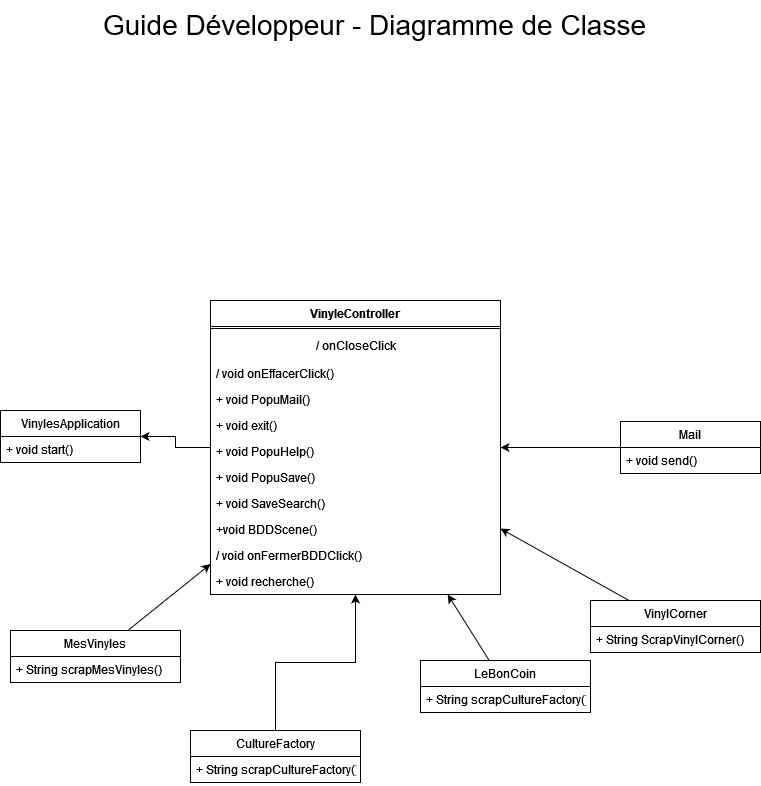

The diagram above was exported from draw.io. Its source (the exported page's mxGraphModel, read from the mxfile embedded in the PNG):
<mxGraphModel dx="1422" dy="780" grid="1" gridSize="10" guides="1" tooltips="1" connect="1" arrows="1" fold="1" page="1" pageScale="1" pageWidth="827" pageHeight="1169" math="0" shadow="0">
  <root>
    <mxCell id="0" />
    <mxCell id="1" parent="0" />
    <mxCell id="fFnFutiZa9uv5rL_GXTQ-11" value="&lt;font style=&quot;font-size: 28px;&quot;&gt;Guide Développeur - Diagramme de Classe&lt;/font&gt;" style="text;html=1;align=center;verticalAlign=middle;resizable=0;points=[];autosize=1;strokeColor=none;fillColor=none;" parent="1" vertex="1">
      <mxGeometry x="129" y="30" width="570" height="50" as="geometry" />
    </mxCell>
    <mxCell id="fFnFutiZa9uv5rL_GXTQ-51" style="edgeStyle=orthogonalEdgeStyle;rounded=0;orthogonalLoop=1;jettySize=auto;html=1;fontSize=12;" parent="1" source="fFnFutiZa9uv5rL_GXTQ-12" target="fFnFutiZa9uv5rL_GXTQ-34" edge="1">
      <mxGeometry relative="1" as="geometry" />
    </mxCell>
    <mxCell id="fFnFutiZa9uv5rL_GXTQ-12" value="Mail" style="swimlane;fontStyle=0;childLayout=stackLayout;horizontal=1;startSize=26;fillColor=none;horizontalStack=0;resizeParent=1;resizeParentMax=0;resizeLast=0;collapsible=1;marginBottom=0;" parent="1" vertex="1">
      <mxGeometry x="660" y="451" width="140" height="52" as="geometry" />
    </mxCell>
    <mxCell id="fFnFutiZa9uv5rL_GXTQ-14" value="+ void send()" style="text;strokeColor=none;fillColor=none;align=left;verticalAlign=top;spacingLeft=4;spacingRight=4;overflow=hidden;rotatable=0;points=[[0,0.5],[1,0.5]];portConstraint=eastwest;" parent="fFnFutiZa9uv5rL_GXTQ-12" vertex="1">
      <mxGeometry y="26" width="140" height="26" as="geometry" />
    </mxCell>
    <mxCell id="fFnFutiZa9uv5rL_GXTQ-52" style="edgeStyle=orthogonalEdgeStyle;rounded=0;orthogonalLoop=1;jettySize=auto;html=1;fontSize=12;" parent="1" source="mtTjbcBhFjoSiZQkcXQG-27" target="fFnFutiZa9uv5rL_GXTQ-34" edge="1">
      <mxGeometry relative="1" as="geometry">
        <mxPoint x="395" y="740" as="sourcePoint" />
        <Array as="points" />
      </mxGeometry>
    </mxCell>
    <mxCell id="fFnFutiZa9uv5rL_GXTQ-32" value="VinylesApplication" style="swimlane;fontStyle=0;childLayout=stackLayout;horizontal=1;startSize=26;fillColor=none;horizontalStack=0;resizeParent=1;resizeParentMax=0;resizeLast=0;collapsible=1;marginBottom=0;" parent="1" vertex="1">
      <mxGeometry x="40" y="440" width="140" height="52" as="geometry" />
    </mxCell>
    <mxCell id="fFnFutiZa9uv5rL_GXTQ-33" value="+ void start()" style="text;strokeColor=none;fillColor=none;align=left;verticalAlign=top;spacingLeft=4;spacingRight=4;overflow=hidden;rotatable=0;points=[[0,0.5],[1,0.5]];portConstraint=eastwest;" parent="fFnFutiZa9uv5rL_GXTQ-32" vertex="1">
      <mxGeometry y="26" width="140" height="26" as="geometry" />
    </mxCell>
    <mxCell id="fFnFutiZa9uv5rL_GXTQ-53" style="edgeStyle=orthogonalEdgeStyle;rounded=0;orthogonalLoop=1;jettySize=auto;html=1;fontSize=12;" parent="1" source="fFnFutiZa9uv5rL_GXTQ-34" target="fFnFutiZa9uv5rL_GXTQ-32" edge="1">
      <mxGeometry relative="1" as="geometry" />
    </mxCell>
    <mxCell id="fFnFutiZa9uv5rL_GXTQ-34" value="VinyleController" style="swimlane;fontStyle=1;align=center;verticalAlign=top;childLayout=stackLayout;horizontal=1;startSize=26;horizontalStack=0;resizeParent=1;resizeParentMax=0;resizeLast=0;collapsible=1;marginBottom=0;fontSize=12;" parent="1" vertex="1">
      <mxGeometry x="250" y="330" width="290" height="294" as="geometry" />
    </mxCell>
    <mxCell id="fFnFutiZa9uv5rL_GXTQ-36" value="" style="line;strokeWidth=1;fillColor=none;align=left;verticalAlign=middle;spacingTop=-1;spacingLeft=3;spacingRight=3;rotatable=0;labelPosition=right;points=[];portConstraint=eastwest;strokeColor=inherit;fontSize=28;" parent="fFnFutiZa9uv5rL_GXTQ-34" vertex="1">
      <mxGeometry y="26" width="290" height="4" as="geometry" />
    </mxCell>
    <mxCell id="mtTjbcBhFjoSiZQkcXQG-34" value="/ onCloseClick" style="text;html=1;align=center;verticalAlign=middle;resizable=0;points=[];autosize=1;strokeColor=none;fillColor=none;" vertex="1" parent="fFnFutiZa9uv5rL_GXTQ-34">
      <mxGeometry y="30" width="290" height="30" as="geometry" />
    </mxCell>
    <mxCell id="fFnFutiZa9uv5rL_GXTQ-38" value="/ void onEffacerClick()" style="text;strokeColor=none;fillColor=none;align=left;verticalAlign=top;spacingLeft=4;spacingRight=4;overflow=hidden;rotatable=0;points=[[0,0.5],[1,0.5]];portConstraint=eastwest;fontSize=12;" parent="fFnFutiZa9uv5rL_GXTQ-34" vertex="1">
      <mxGeometry y="60" width="290" height="26" as="geometry" />
    </mxCell>
    <mxCell id="fFnFutiZa9uv5rL_GXTQ-39" value="+ void PopuMail()" style="text;strokeColor=none;fillColor=none;align=left;verticalAlign=top;spacingLeft=4;spacingRight=4;overflow=hidden;rotatable=0;points=[[0,0.5],[1,0.5]];portConstraint=eastwest;fontSize=12;" parent="fFnFutiZa9uv5rL_GXTQ-34" vertex="1">
      <mxGeometry y="86" width="290" height="26" as="geometry" />
    </mxCell>
    <mxCell id="fFnFutiZa9uv5rL_GXTQ-40" value="+ void exit()" style="text;strokeColor=none;fillColor=none;align=left;verticalAlign=top;spacingLeft=4;spacingRight=4;overflow=hidden;rotatable=0;points=[[0,0.5],[1,0.5]];portConstraint=eastwest;fontSize=12;" parent="fFnFutiZa9uv5rL_GXTQ-34" vertex="1">
      <mxGeometry y="112" width="290" height="26" as="geometry" />
    </mxCell>
    <mxCell id="fFnFutiZa9uv5rL_GXTQ-41" value="+ void PopuHelp()" style="text;strokeColor=none;fillColor=none;align=left;verticalAlign=top;spacingLeft=4;spacingRight=4;overflow=hidden;rotatable=0;points=[[0,0.5],[1,0.5]];portConstraint=eastwest;fontSize=12;" parent="fFnFutiZa9uv5rL_GXTQ-34" vertex="1">
      <mxGeometry y="138" width="290" height="26" as="geometry" />
    </mxCell>
    <mxCell id="fFnFutiZa9uv5rL_GXTQ-42" value="+ void PopuSave()" style="text;strokeColor=none;fillColor=none;align=left;verticalAlign=top;spacingLeft=4;spacingRight=4;overflow=hidden;rotatable=0;points=[[0,0.5],[1,0.5]];portConstraint=eastwest;fontSize=12;" parent="fFnFutiZa9uv5rL_GXTQ-34" vertex="1">
      <mxGeometry y="164" width="290" height="26" as="geometry" />
    </mxCell>
    <mxCell id="fFnFutiZa9uv5rL_GXTQ-43" value="+ void SaveSearch()" style="text;strokeColor=none;fillColor=none;align=left;verticalAlign=top;spacingLeft=4;spacingRight=4;overflow=hidden;rotatable=0;points=[[0,0.5],[1,0.5]];portConstraint=eastwest;fontSize=12;" parent="fFnFutiZa9uv5rL_GXTQ-34" vertex="1">
      <mxGeometry y="190" width="290" height="26" as="geometry" />
    </mxCell>
    <mxCell id="fFnFutiZa9uv5rL_GXTQ-44" value="+void BDDScene()" style="text;strokeColor=none;fillColor=none;align=left;verticalAlign=top;spacingLeft=4;spacingRight=4;overflow=hidden;rotatable=0;points=[[0,0.5],[1,0.5]];portConstraint=eastwest;fontSize=12;" parent="fFnFutiZa9uv5rL_GXTQ-34" vertex="1">
      <mxGeometry y="216" width="290" height="26" as="geometry" />
    </mxCell>
    <mxCell id="fFnFutiZa9uv5rL_GXTQ-45" value="/ void onFermerBDDClick()" style="text;strokeColor=none;fillColor=none;align=left;verticalAlign=top;spacingLeft=4;spacingRight=4;overflow=hidden;rotatable=0;points=[[0,0.5],[1,0.5]];portConstraint=eastwest;fontSize=12;" parent="fFnFutiZa9uv5rL_GXTQ-34" vertex="1">
      <mxGeometry y="242" width="290" height="26" as="geometry" />
    </mxCell>
    <mxCell id="fFnFutiZa9uv5rL_GXTQ-46" value="+ void recherche()" style="text;strokeColor=none;fillColor=none;align=left;verticalAlign=top;spacingLeft=4;spacingRight=4;overflow=hidden;rotatable=0;points=[[0,0.5],[1,0.5]];portConstraint=eastwest;fontSize=12;" parent="fFnFutiZa9uv5rL_GXTQ-34" vertex="1">
      <mxGeometry y="268" width="290" height="26" as="geometry" />
    </mxCell>
    <mxCell id="mtTjbcBhFjoSiZQkcXQG-19" value="MesVinyles" style="swimlane;fontStyle=0;childLayout=stackLayout;horizontal=1;startSize=26;fillColor=none;horizontalStack=0;resizeParent=1;resizeParentMax=0;resizeLast=0;collapsible=1;marginBottom=0;" vertex="1" parent="1">
      <mxGeometry x="50" y="660" width="170" height="52" as="geometry" />
    </mxCell>
    <mxCell id="mtTjbcBhFjoSiZQkcXQG-20" value="+ String scrapMesVinyles()" style="text;strokeColor=none;fillColor=none;align=left;verticalAlign=top;spacingLeft=4;spacingRight=4;overflow=hidden;rotatable=0;points=[[0,0.5],[1,0.5]];portConstraint=eastwest;" vertex="1" parent="mtTjbcBhFjoSiZQkcXQG-19">
      <mxGeometry y="26" width="170" height="26" as="geometry" />
    </mxCell>
    <mxCell id="mtTjbcBhFjoSiZQkcXQG-25" value="LeBonCoin" style="swimlane;fontStyle=0;childLayout=stackLayout;horizontal=1;startSize=26;fillColor=none;horizontalStack=0;resizeParent=1;resizeParentMax=0;resizeLast=0;collapsible=1;marginBottom=0;" vertex="1" parent="1">
      <mxGeometry x="460" y="690" width="170" height="52" as="geometry" />
    </mxCell>
    <mxCell id="mtTjbcBhFjoSiZQkcXQG-26" value="+ String scrapCultureFactory()" style="text;strokeColor=none;fillColor=none;align=left;verticalAlign=top;spacingLeft=4;spacingRight=4;overflow=hidden;rotatable=0;points=[[0,0.5],[1,0.5]];portConstraint=eastwest;" vertex="1" parent="mtTjbcBhFjoSiZQkcXQG-25">
      <mxGeometry y="26" width="170" height="26" as="geometry" />
    </mxCell>
    <mxCell id="mtTjbcBhFjoSiZQkcXQG-27" value="CultureFactory" style="swimlane;fontStyle=0;childLayout=stackLayout;horizontal=1;startSize=26;fillColor=none;horizontalStack=0;resizeParent=1;resizeParentMax=0;resizeLast=0;collapsible=1;marginBottom=0;" vertex="1" parent="1">
      <mxGeometry x="230" y="760" width="170" height="52" as="geometry" />
    </mxCell>
    <mxCell id="mtTjbcBhFjoSiZQkcXQG-28" value="+ String scrapCultureFactory()" style="text;strokeColor=none;fillColor=none;align=left;verticalAlign=top;spacingLeft=4;spacingRight=4;overflow=hidden;rotatable=0;points=[[0,0.5],[1,0.5]];portConstraint=eastwest;" vertex="1" parent="mtTjbcBhFjoSiZQkcXQG-27">
      <mxGeometry y="26" width="170" height="26" as="geometry" />
    </mxCell>
    <mxCell id="mtTjbcBhFjoSiZQkcXQG-29" value="VinylCorner" style="swimlane;fontStyle=0;childLayout=stackLayout;horizontal=1;startSize=26;fillColor=none;horizontalStack=0;resizeParent=1;resizeParentMax=0;resizeLast=0;collapsible=1;marginBottom=0;" vertex="1" parent="1">
      <mxGeometry x="630" y="630" width="170" height="52" as="geometry" />
    </mxCell>
    <mxCell id="mtTjbcBhFjoSiZQkcXQG-30" value="+ String ScrapVinylCorner()" style="text;strokeColor=none;fillColor=none;align=left;verticalAlign=top;spacingLeft=4;spacingRight=4;overflow=hidden;rotatable=0;points=[[0,0.5],[1,0.5]];portConstraint=eastwest;" vertex="1" parent="mtTjbcBhFjoSiZQkcXQG-29">
      <mxGeometry y="26" width="170" height="26" as="geometry" />
    </mxCell>
    <mxCell id="mtTjbcBhFjoSiZQkcXQG-31" value="" style="endArrow=classic;html=1;rounded=0;" edge="1" parent="1" source="mtTjbcBhFjoSiZQkcXQG-19" target="fFnFutiZa9uv5rL_GXTQ-34">
      <mxGeometry width="50" height="50" relative="1" as="geometry">
        <mxPoint x="160" y="710" as="sourcePoint" />
        <mxPoint x="210" y="660" as="targetPoint" />
      </mxGeometry>
    </mxCell>
    <mxCell id="mtTjbcBhFjoSiZQkcXQG-32" value="" style="endArrow=classic;html=1;rounded=0;" edge="1" parent="1" source="mtTjbcBhFjoSiZQkcXQG-25" target="fFnFutiZa9uv5rL_GXTQ-34">
      <mxGeometry width="50" height="50" relative="1" as="geometry">
        <mxPoint x="160" y="710" as="sourcePoint" />
        <mxPoint x="210" y="660" as="targetPoint" />
      </mxGeometry>
    </mxCell>
    <mxCell id="mtTjbcBhFjoSiZQkcXQG-33" value="" style="endArrow=classic;html=1;rounded=0;" edge="1" parent="1" source="mtTjbcBhFjoSiZQkcXQG-29" target="fFnFutiZa9uv5rL_GXTQ-34">
      <mxGeometry width="50" height="50" relative="1" as="geometry">
        <mxPoint x="160" y="710" as="sourcePoint" />
        <mxPoint x="210" y="660" as="targetPoint" />
      </mxGeometry>
    </mxCell>
  </root>
</mxGraphModel>